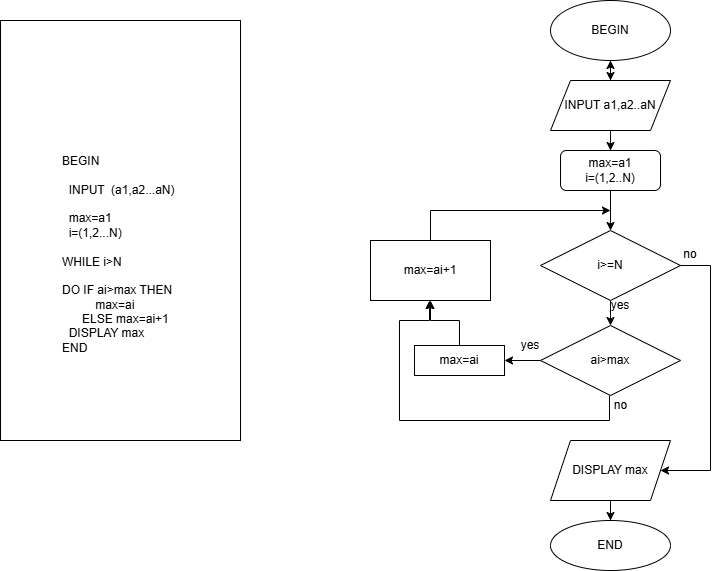

The diagram above was exported from draw.io. Its source (the exported page's mxGraphModel, read from the mxfile embedded in the PNG):
<mxGraphModel dx="1877" dy="603" grid="1" gridSize="10" guides="1" tooltips="1" connect="1" arrows="1" fold="1" page="1" pageScale="1" pageWidth="827" pageHeight="1169" math="0" shadow="0">
  <root>
    <mxCell id="0" />
    <mxCell id="1" parent="0" />
    <mxCell id="-0yNHzjAzsWuael94xmr-1" value="" style="rounded=0;whiteSpace=wrap;html=1;direction=south;" parent="1" vertex="1">
      <mxGeometry x="-90" y="330" width="240" height="420" as="geometry" />
    </mxCell>
    <mxCell id="-0yNHzjAzsWuael94xmr-2" value="BEGIN&lt;div&gt;&amp;nbsp;&amp;nbsp;&lt;/div&gt;&lt;div&gt;&amp;nbsp; INPUT&amp;nbsp; (a1,a2...aN)&lt;/div&gt;&lt;div&gt;&lt;br&gt;&lt;/div&gt;&lt;div&gt;&amp;nbsp; max=a1&lt;/div&gt;&lt;div&gt;&amp;nbsp; i=(1,2...N)&lt;/div&gt;&lt;div&gt;&lt;br&gt;&lt;/div&gt;&lt;div&gt;WHILE i&amp;gt;N&amp;nbsp;&lt;/div&gt;&lt;div&gt;&lt;br&gt;&lt;/div&gt;&lt;div&gt;DO IF ai&amp;gt;max THEN&lt;/div&gt;&lt;div&gt;&amp;nbsp; &amp;nbsp; &amp;nbsp; &amp;nbsp; &amp;nbsp; max=ai&lt;/div&gt;&lt;div&gt;&amp;nbsp; &amp;nbsp; &amp;nbsp; ELSE max=ai+1&lt;/div&gt;&lt;div&gt;&amp;nbsp; DISPLAY max&lt;/div&gt;&lt;div&gt;END&lt;/div&gt;" style="text;html=1;align=left;verticalAlign=middle;whiteSpace=wrap;rounded=0;rotation=0;" parent="1" vertex="1">
      <mxGeometry x="-30" y="340" width="290" height="447.5" as="geometry" />
    </mxCell>
    <mxCell id="-0yNHzjAzsWuael94xmr-4" style="edgeStyle=orthogonalEdgeStyle;rounded=0;orthogonalLoop=1;jettySize=auto;html=1;" parent="1" source="-0yNHzjAzsWuael94xmr-7" edge="1">
      <mxGeometry relative="1" as="geometry">
        <mxPoint x="520" y="430" as="targetPoint" />
      </mxGeometry>
    </mxCell>
    <mxCell id="-0yNHzjAzsWuael94xmr-3" value="BEGIN" style="ellipse;whiteSpace=wrap;html=1;" parent="1" vertex="1">
      <mxGeometry x="460" y="310" width="120" height="60" as="geometry" />
    </mxCell>
    <mxCell id="-0yNHzjAzsWuael94xmr-27" value="" style="edgeStyle=orthogonalEdgeStyle;rounded=0;orthogonalLoop=1;jettySize=auto;html=1;" parent="1" source="-0yNHzjAzsWuael94xmr-34" target="-0yNHzjAzsWuael94xmr-23" edge="1">
      <mxGeometry relative="1" as="geometry" />
    </mxCell>
    <mxCell id="ed5URxTOgiwtD-PWiqc0-9" value="" style="edgeStyle=orthogonalEdgeStyle;rounded=0;orthogonalLoop=1;jettySize=auto;html=1;" edge="1" parent="1" source="-0yNHzjAzsWuael94xmr-10" target="ed5URxTOgiwtD-PWiqc0-6">
      <mxGeometry relative="1" as="geometry" />
    </mxCell>
    <mxCell id="ed5URxTOgiwtD-PWiqc0-14" style="edgeStyle=orthogonalEdgeStyle;rounded=0;orthogonalLoop=1;jettySize=auto;html=1;entryX=0.5;entryY=1;entryDx=0;entryDy=0;" edge="1" parent="1">
      <mxGeometry relative="1" as="geometry">
        <mxPoint x="519" y="705" as="sourcePoint" />
        <mxPoint x="339" y="610" as="targetPoint" />
        <Array as="points">
          <mxPoint x="519" y="730" />
          <mxPoint x="309" y="730" />
          <mxPoint x="309" y="630" />
          <mxPoint x="339" y="630" />
        </Array>
      </mxGeometry>
    </mxCell>
    <mxCell id="-0yNHzjAzsWuael94xmr-10" value="ai&amp;gt;max" style="rhombus;whiteSpace=wrap;html=1;" parent="1" vertex="1">
      <mxGeometry x="450" y="635" width="140" height="70" as="geometry" />
    </mxCell>
    <mxCell id="-0yNHzjAzsWuael94xmr-19" value="" style="edgeStyle=orthogonalEdgeStyle;rounded=0;orthogonalLoop=1;jettySize=auto;html=1;" parent="1" source="-0yNHzjAzsWuael94xmr-13" target="-0yNHzjAzsWuael94xmr-18" edge="1">
      <mxGeometry relative="1" as="geometry" />
    </mxCell>
    <mxCell id="-0yNHzjAzsWuael94xmr-13" value="DISPLAY max" style="shape=parallelogram;perimeter=parallelogramPerimeter;whiteSpace=wrap;html=1;fixedSize=1;" parent="1" vertex="1">
      <mxGeometry x="460" y="750" width="120" height="60" as="geometry" />
    </mxCell>
    <mxCell id="-0yNHzjAzsWuael94xmr-30" style="edgeStyle=orthogonalEdgeStyle;rounded=0;orthogonalLoop=1;jettySize=auto;html=1;" parent="1" source="-0yNHzjAzsWuael94xmr-15" edge="1">
      <mxGeometry relative="1" as="geometry">
        <mxPoint x="520" y="520" as="targetPoint" />
        <Array as="points">
          <mxPoint x="340" y="520" />
        </Array>
      </mxGeometry>
    </mxCell>
    <mxCell id="-0yNHzjAzsWuael94xmr-15" value="max=ai+1" style="rounded=0;whiteSpace=wrap;html=1;" parent="1" vertex="1">
      <mxGeometry x="280" y="550" width="120" height="60" as="geometry" />
    </mxCell>
    <mxCell id="-0yNHzjAzsWuael94xmr-18" value="END" style="ellipse;whiteSpace=wrap;html=1;" parent="1" vertex="1">
      <mxGeometry x="460" y="830" width="120" height="50" as="geometry" />
    </mxCell>
    <mxCell id="-0yNHzjAzsWuael94xmr-21" value="yes" style="text;html=1;align=center;verticalAlign=middle;whiteSpace=wrap;rounded=0;" parent="1" vertex="1">
      <mxGeometry x="410" y="640" width="60" height="30" as="geometry" />
    </mxCell>
    <mxCell id="-0yNHzjAzsWuael94xmr-26" value="" style="edgeStyle=orthogonalEdgeStyle;rounded=0;orthogonalLoop=1;jettySize=auto;html=1;" parent="1" source="-0yNHzjAzsWuael94xmr-23" target="-0yNHzjAzsWuael94xmr-10" edge="1">
      <mxGeometry relative="1" as="geometry" />
    </mxCell>
    <mxCell id="-0yNHzjAzsWuael94xmr-28" style="edgeStyle=orthogonalEdgeStyle;rounded=0;orthogonalLoop=1;jettySize=auto;html=1;entryX=1;entryY=0.5;entryDx=0;entryDy=0;" parent="1" source="-0yNHzjAzsWuael94xmr-23" target="-0yNHzjAzsWuael94xmr-13" edge="1">
      <mxGeometry relative="1" as="geometry">
        <Array as="points">
          <mxPoint x="620" y="575" />
          <mxPoint x="620" y="780" />
        </Array>
      </mxGeometry>
    </mxCell>
    <mxCell id="-0yNHzjAzsWuael94xmr-23" value="&lt;div&gt;i&amp;gt;=N&lt;/div&gt;" style="rhombus;whiteSpace=wrap;html=1;" parent="1" vertex="1">
      <mxGeometry x="450" y="540" width="140" height="70" as="geometry" />
    </mxCell>
    <mxCell id="-0yNHzjAzsWuael94xmr-31" value="" style="edgeStyle=orthogonalEdgeStyle;rounded=0;orthogonalLoop=1;jettySize=auto;html=1;" parent="1" source="-0yNHzjAzsWuael94xmr-3" target="-0yNHzjAzsWuael94xmr-7" edge="1">
      <mxGeometry relative="1" as="geometry">
        <mxPoint x="520" y="430" as="targetPoint" />
        <mxPoint x="520" y="390" as="sourcePoint" />
      </mxGeometry>
    </mxCell>
    <mxCell id="-0yNHzjAzsWuael94xmr-32" style="edgeStyle=orthogonalEdgeStyle;rounded=0;orthogonalLoop=1;jettySize=auto;html=1;" parent="1" source="-0yNHzjAzsWuael94xmr-7" target="-0yNHzjAzsWuael94xmr-3" edge="1">
      <mxGeometry relative="1" as="geometry" />
    </mxCell>
    <mxCell id="-0yNHzjAzsWuael94xmr-7" value="INPUT a1,a2..aN" style="shape=parallelogram;perimeter=parallelogramPerimeter;whiteSpace=wrap;html=1;fixedSize=1;" parent="1" vertex="1">
      <mxGeometry x="460" y="390" width="120" height="50" as="geometry" />
    </mxCell>
    <mxCell id="-0yNHzjAzsWuael94xmr-35" value="" style="edgeStyle=orthogonalEdgeStyle;rounded=0;orthogonalLoop=1;jettySize=auto;html=1;" parent="1" source="-0yNHzjAzsWuael94xmr-7" target="-0yNHzjAzsWuael94xmr-34" edge="1">
      <mxGeometry relative="1" as="geometry">
        <mxPoint x="520" y="440" as="sourcePoint" />
        <mxPoint x="520" y="540" as="targetPoint" />
      </mxGeometry>
    </mxCell>
    <mxCell id="-0yNHzjAzsWuael94xmr-34" value="max=a1&lt;div&gt;i=(1,2..N)&lt;/div&gt;" style="rounded=1;whiteSpace=wrap;html=1;" parent="1" vertex="1">
      <mxGeometry x="470" y="460" width="100" height="40" as="geometry" />
    </mxCell>
    <mxCell id="-0yNHzjAzsWuael94xmr-36" value="yes" style="text;html=1;align=center;verticalAlign=middle;whiteSpace=wrap;rounded=0;" parent="1" vertex="1">
      <mxGeometry x="500" y="600" width="60" height="30" as="geometry" />
    </mxCell>
    <mxCell id="-0yNHzjAzsWuael94xmr-37" value="no" style="text;html=1;align=center;verticalAlign=middle;whiteSpace=wrap;rounded=0;" parent="1" vertex="1">
      <mxGeometry x="570" y="548.75" width="60" height="30" as="geometry" />
    </mxCell>
    <mxCell id="ed5URxTOgiwtD-PWiqc0-12" value="" style="edgeStyle=orthogonalEdgeStyle;rounded=0;orthogonalLoop=1;jettySize=auto;html=1;" edge="1" parent="1" source="ed5URxTOgiwtD-PWiqc0-6" target="-0yNHzjAzsWuael94xmr-15">
      <mxGeometry relative="1" as="geometry">
        <Array as="points">
          <mxPoint x="369" y="630" />
          <mxPoint x="340" y="630" />
        </Array>
      </mxGeometry>
    </mxCell>
    <mxCell id="ed5URxTOgiwtD-PWiqc0-6" value="max=ai" style="rounded=0;whiteSpace=wrap;html=1;" vertex="1" parent="1">
      <mxGeometry x="324" y="655" width="90" height="30" as="geometry" />
    </mxCell>
    <mxCell id="ed5URxTOgiwtD-PWiqc0-16" value="no" style="text;html=1;align=center;verticalAlign=middle;resizable=0;points=[];autosize=1;strokeColor=none;fillColor=none;" vertex="1" parent="1">
      <mxGeometry x="510" y="700" width="40" height="30" as="geometry" />
    </mxCell>
  </root>
</mxGraphModel>